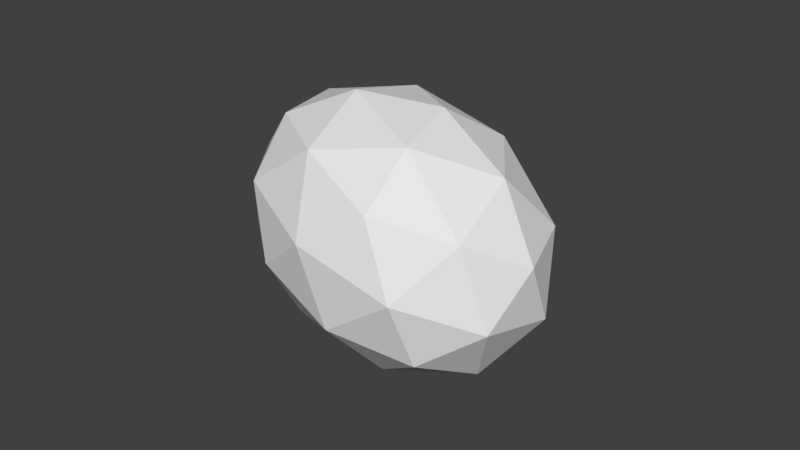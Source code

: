# Source: SM_Decorator_02_Rocks.blend  (saved by Blender 2.80.74; exported with 4.5.12 LTS)
import bpy
from mathutils import Matrix  # noqa: F401  (used for matrix-valued properties, if any)

bpy.ops.wm.read_factory_settings(use_empty=True)
scene = bpy.context.scene
scene.name = 'Scene'

# ---- collections
col_collection_1 = bpy.data.collections.new('Collection 1'); scene.collection.children.link(col_collection_1)

# ---- world
world_world = bpy.data.worlds.new('World'); scene.world = world_world
world_world.color = (0.05088, 0.05088, 0.05088)
world_world.use_sun_shadow = False
world_world.sun_shadow_jitter_overblur = 0.0
world_world.cycles.sampling_method = 'MANUAL'

# ---- meshes
me_icosphere = bpy.data.meshes.new('Icosphere')
me_icosphere.from_pydata([(0.0, 0.0, -1.0), (0.7236, -0.5257, -0.4472), (-0.2764, -0.8506, -0.4472), (-0.8944, 0.0, -0.4472), (-0.2764, 0.8506, -0.4472), (0.7236, 0.5257, -0.4472), (0.2764, -0.8506, 0.4472), (-0.7236, -0.5257, 0.4472), (-0.7236, 0.5257, 0.4472), (0.2764, 0.8506, 0.4472), (0.8944, 0.0, 0.4472), (0.0, 0.0, 1.0), (-0.1625, -0.5, -0.8507), (0.4253, -0.309, -0.8507), (0.2629, -0.809, -0.5257), (0.8506, 0.0, -0.5257), (0.4253, 0.309, -0.8507), (-0.5257, 0.0, -0.8507), (-0.6882, -0.5, -0.5257), (-0.1625, 0.5, -0.8507), (-0.6882, 0.5, -0.5257), (0.2629, 0.809, -0.5257), (0.9511, -0.309, 0.0), (0.9511, 0.309, 0.0), (0.0, -1.0, 0.0), (0.5878, -0.809, 0.0), (-0.9511, -0.309, 0.0), (-0.5878, -0.809, 0.0), (-0.5878, 0.809, 0.0), (-0.9511, 0.309, 0.0), (0.5878, 0.809, 0.0), (0.0, 1.0, 0.0), (0.6882, -0.5, 0.5257), (-0.2629, -0.809, 0.5257), (-0.8506, 0.0, 0.5257), (-0.2629, 0.809, 0.5257), (0.6882, 0.5, 0.5257), (0.1625, -0.5, 0.8507), (0.5257, 0.0, 0.8507), (-0.4253, -0.309, 0.8507), (-0.4253, 0.309, 0.8507), (0.1625, 0.5, 0.8507)], [], [(0, 13, 12), (1, 13, 15), (0, 12, 17), (0, 17, 19), (0, 19, 16), (1, 15, 22), (2, 14, 24), (3, 18, 26), (4, 20, 28), (5, 21, 30), (1, 22, 25), (2, 24, 27), (3, 26, 29), (4, 28, 31), (5, 30, 23), (6, 32, 37), (7, 33, 39), (8, 34, 40), (9, 35, 41), (10, 36, 38), (38, 41, 11), (38, 36, 41), (36, 9, 41), (41, 40, 11), (41, 35, 40), (35, 8, 40), (40, 39, 11), (40, 34, 39), (34, 7, 39), (39, 37, 11), (39, 33, 37), (33, 6, 37), (37, 38, 11), (37, 32, 38), (32, 10, 38), (23, 36, 10), (23, 30, 36), (30, 9, 36), (31, 35, 9), (31, 28, 35), (28, 8, 35), (29, 34, 8), (29, 26, 34), (26, 7, 34), (27, 33, 7), (27, 24, 33), (24, 6, 33), (25, 32, 6), (25, 22, 32), (22, 10, 32), (30, 31, 9), (30, 21, 31), (21, 4, 31), (28, 29, 8), (28, 20, 29), (20, 3, 29), (26, 27, 7), (26, 18, 27), (18, 2, 27), (24, 25, 6), (24, 14, 25), (14, 1, 25), (22, 23, 10), (22, 15, 23), (15, 5, 23), (16, 21, 5), (16, 19, 21), (19, 4, 21), (19, 20, 4), (19, 17, 20), (17, 3, 20), (17, 18, 3), (17, 12, 18), (12, 2, 18), (15, 16, 5), (15, 13, 16), (13, 0, 16), (12, 14, 2), (12, 13, 14), (13, 1, 14)])
me_icosphere.use_remesh_preserve_volume = False
me_icosphere.use_remesh_preserve_attributes = False
me_icosphere.use_mirror_vertex_groups = False
me_icosphere.update()

# ---- objects
ob_icosphere = bpy.data.objects.new('Icosphere', me_icosphere)

# ---- transforms, parenting, visibility, modifiers, constraints
ob_icosphere.location = (0.0, 0.0, 0.0)
ob_icosphere.rotation_euler = (-0.2033, 0.2477, -0.1664)
ob_icosphere.scale = (0.1917, 0.1445, 0.1445)
ob_icosphere.lineart.crease_threshold = 0.0

# ---- collection membership
col_collection_1.objects.link(ob_icosphere)

# ---- scene / render settings (as saved in the file)
scene.frame_start = 1; scene.frame_end = 250; scene.frame_set(1)
scene.render.engine = 'BLENDER_EEVEE_NEXT'
scene.render.resolution_percentage = 50
scene.render.dither_intensity = 0.0
scene.cycles.use_denoising = False
scene.cycles.samples = 128
scene.cycles.sampling_pattern = 'TABULATED_SOBOL'
scene.cycles.use_adaptive_sampling = False
scene.cycles.use_light_tree = False
scene.cycles.blur_glossy = 0.0
scene.cycles.sample_clamp_indirect = 0.0
scene.view_settings.view_transform = 'Standard'
bpy.context.view_layer.update()

# ---- added for rendering (the .blend has no active camera and no usable light): camera, sun
cam_auto = bpy.data.cameras.new('AutoCamera')
cam_auto.lens = 50.0
cam_auto.sensor_width = 36.0
cam_auto.clip_end = 1000.0
ob_auto_camera = bpy.data.objects.new('AutoCamera', cam_auto)
scene.collection.objects.link(ob_auto_camera)
ob_auto_camera.location = (0.67802, -0.813624, 0.542416)
ob_auto_camera.rotation_euler = (1.09748, -7.21219e-08, 0.694738)
scene.camera = ob_auto_camera
light_auto_sun = bpy.data.lights.new('AutoSun', 'SUN')
light_auto_sun.energy = 3.0
light_auto_sun.angle = 0.0523599
ob_auto_sun = bpy.data.objects.new('AutoSun', light_auto_sun)
scene.collection.objects.link(ob_auto_sun)
ob_auto_sun.rotation_euler = (0.872665, 0.174533, 0.523599)
bpy.context.view_layer.update()
